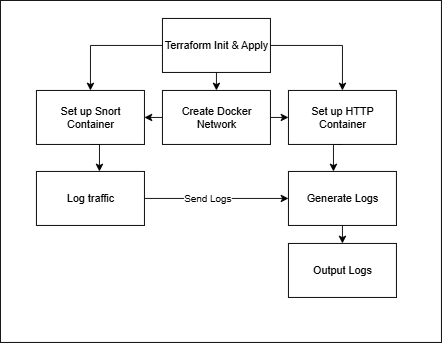

The diagram above was exported from draw.io. Its source (the exported page's mxGraphModel, read from the mxfile embedded in the PNG):
<mxGraphModel dx="983" dy="512" grid="1" gridSize="10" guides="1" tooltips="1" connect="1" arrows="1" fold="1" page="1" pageScale="1" pageWidth="827" pageHeight="1169" math="0" shadow="0">
  <root>
    <mxCell id="0" />
    <mxCell id="1" parent="0" />
    <mxCell id="fi43AtfK5nZ5J3K-dkY9-2" style="edgeStyle=orthogonalEdgeStyle;rounded=0;orthogonalLoop=1;jettySize=auto;html=1;exitX=0.5;exitY=1;exitDx=0;exitDy=0;entryX=0.5;entryY=0;entryDx=0;entryDy=0;" edge="1" parent="1" source="fi43AtfK5nZ5J3K-dkY9-1" target="fi43AtfK5nZ5J3K-dkY9-3">
      <mxGeometry relative="1" as="geometry">
        <mxPoint x="370" y="300" as="targetPoint" />
      </mxGeometry>
    </mxCell>
    <mxCell id="fi43AtfK5nZ5J3K-dkY9-9" style="edgeStyle=orthogonalEdgeStyle;rounded=0;orthogonalLoop=1;jettySize=auto;html=1;exitX=0;exitY=0.5;exitDx=0;exitDy=0;entryX=0.5;entryY=0;entryDx=0;entryDy=0;" edge="1" parent="1" source="fi43AtfK5nZ5J3K-dkY9-1" target="fi43AtfK5nZ5J3K-dkY9-4">
      <mxGeometry relative="1" as="geometry" />
    </mxCell>
    <mxCell id="fi43AtfK5nZ5J3K-dkY9-10" style="edgeStyle=orthogonalEdgeStyle;rounded=0;orthogonalLoop=1;jettySize=auto;html=1;exitX=1;exitY=0.5;exitDx=0;exitDy=0;entryX=0.5;entryY=0;entryDx=0;entryDy=0;" edge="1" parent="1" source="fi43AtfK5nZ5J3K-dkY9-1" target="fi43AtfK5nZ5J3K-dkY9-5">
      <mxGeometry relative="1" as="geometry" />
    </mxCell>
    <mxCell id="fi43AtfK5nZ5J3K-dkY9-1" value="Terraform Init &amp;amp; Apply" style="rounded=0;whiteSpace=wrap;html=1;" vertex="1" parent="1">
      <mxGeometry x="310" y="190" width="120" height="60" as="geometry" />
    </mxCell>
    <mxCell id="fi43AtfK5nZ5J3K-dkY9-14" style="edgeStyle=orthogonalEdgeStyle;rounded=0;orthogonalLoop=1;jettySize=auto;html=1;exitX=0;exitY=0.5;exitDx=0;exitDy=0;entryX=1;entryY=0.5;entryDx=0;entryDy=0;" edge="1" parent="1" source="fi43AtfK5nZ5J3K-dkY9-3" target="fi43AtfK5nZ5J3K-dkY9-4">
      <mxGeometry relative="1" as="geometry" />
    </mxCell>
    <mxCell id="fi43AtfK5nZ5J3K-dkY9-15" style="edgeStyle=orthogonalEdgeStyle;rounded=0;orthogonalLoop=1;jettySize=auto;html=1;exitX=1;exitY=0.5;exitDx=0;exitDy=0;entryX=0;entryY=0.5;entryDx=0;entryDy=0;" edge="1" parent="1" source="fi43AtfK5nZ5J3K-dkY9-3" target="fi43AtfK5nZ5J3K-dkY9-5">
      <mxGeometry relative="1" as="geometry" />
    </mxCell>
    <mxCell id="fi43AtfK5nZ5J3K-dkY9-3" value="Create Docker Network" style="rounded=0;whiteSpace=wrap;html=1;" vertex="1" parent="1">
      <mxGeometry x="310" y="270" width="120" height="60" as="geometry" />
    </mxCell>
    <mxCell id="fi43AtfK5nZ5J3K-dkY9-11" style="edgeStyle=orthogonalEdgeStyle;rounded=0;orthogonalLoop=1;jettySize=auto;html=1;exitX=0.5;exitY=1;exitDx=0;exitDy=0;" edge="1" parent="1" source="fi43AtfK5nZ5J3K-dkY9-4">
      <mxGeometry relative="1" as="geometry">
        <mxPoint x="240" y="360" as="targetPoint" />
      </mxGeometry>
    </mxCell>
    <mxCell id="fi43AtfK5nZ5J3K-dkY9-4" value="Set up Snort Container" style="rounded=0;whiteSpace=wrap;html=1;" vertex="1" parent="1">
      <mxGeometry x="170" y="270" width="120" height="60" as="geometry" />
    </mxCell>
    <mxCell id="fi43AtfK5nZ5J3K-dkY9-12" style="edgeStyle=orthogonalEdgeStyle;rounded=0;orthogonalLoop=1;jettySize=auto;html=1;exitX=0.5;exitY=1;exitDx=0;exitDy=0;" edge="1" parent="1" source="fi43AtfK5nZ5J3K-dkY9-5">
      <mxGeometry relative="1" as="geometry">
        <mxPoint x="500" y="360" as="targetPoint" />
      </mxGeometry>
    </mxCell>
    <mxCell id="fi43AtfK5nZ5J3K-dkY9-5" value="Set up HTTP Container" style="rounded=0;whiteSpace=wrap;html=1;" vertex="1" parent="1">
      <mxGeometry x="450" y="270" width="120" height="60" as="geometry" />
    </mxCell>
    <mxCell id="fi43AtfK5nZ5J3K-dkY9-17" style="edgeStyle=orthogonalEdgeStyle;rounded=0;orthogonalLoop=1;jettySize=auto;html=1;exitX=1;exitY=0.5;exitDx=0;exitDy=0;entryX=0;entryY=0.5;entryDx=0;entryDy=0;" edge="1" parent="1" source="fi43AtfK5nZ5J3K-dkY9-13" target="fi43AtfK5nZ5J3K-dkY9-16">
      <mxGeometry relative="1" as="geometry" />
    </mxCell>
    <mxCell id="fi43AtfK5nZ5J3K-dkY9-18" value="Send Logs" style="edgeLabel;html=1;align=center;verticalAlign=middle;resizable=0;points=[];" vertex="1" connectable="0" parent="fi43AtfK5nZ5J3K-dkY9-17">
      <mxGeometry x="-0.45" y="1" relative="1" as="geometry">
        <mxPoint x="26" y="1" as="offset" />
      </mxGeometry>
    </mxCell>
    <mxCell id="fi43AtfK5nZ5J3K-dkY9-13" value="Log traffic" style="rounded=0;whiteSpace=wrap;html=1;" vertex="1" parent="1">
      <mxGeometry x="170" y="360" width="120" height="60" as="geometry" />
    </mxCell>
    <mxCell id="fi43AtfK5nZ5J3K-dkY9-19" style="edgeStyle=orthogonalEdgeStyle;rounded=0;orthogonalLoop=1;jettySize=auto;html=1;exitX=0.5;exitY=1;exitDx=0;exitDy=0;" edge="1" parent="1" source="fi43AtfK5nZ5J3K-dkY9-16">
      <mxGeometry relative="1" as="geometry">
        <mxPoint x="510" y="440" as="targetPoint" />
      </mxGeometry>
    </mxCell>
    <mxCell id="fi43AtfK5nZ5J3K-dkY9-16" value="Generate Logs" style="rounded=0;whiteSpace=wrap;html=1;" vertex="1" parent="1">
      <mxGeometry x="450" y="360" width="120" height="60" as="geometry" />
    </mxCell>
    <mxCell id="fi43AtfK5nZ5J3K-dkY9-20" value="Output Logs" style="rounded=0;whiteSpace=wrap;html=1;" vertex="1" parent="1">
      <mxGeometry x="450" y="440" width="120" height="60" as="geometry" />
    </mxCell>
    <mxCell id="fi43AtfK5nZ5J3K-dkY9-22" value="" style="rounded=0;whiteSpace=wrap;html=1;fillColor=none;" vertex="1" parent="1">
      <mxGeometry x="130" y="170" width="490" height="380" as="geometry" />
    </mxCell>
  </root>
</mxGraphModel>